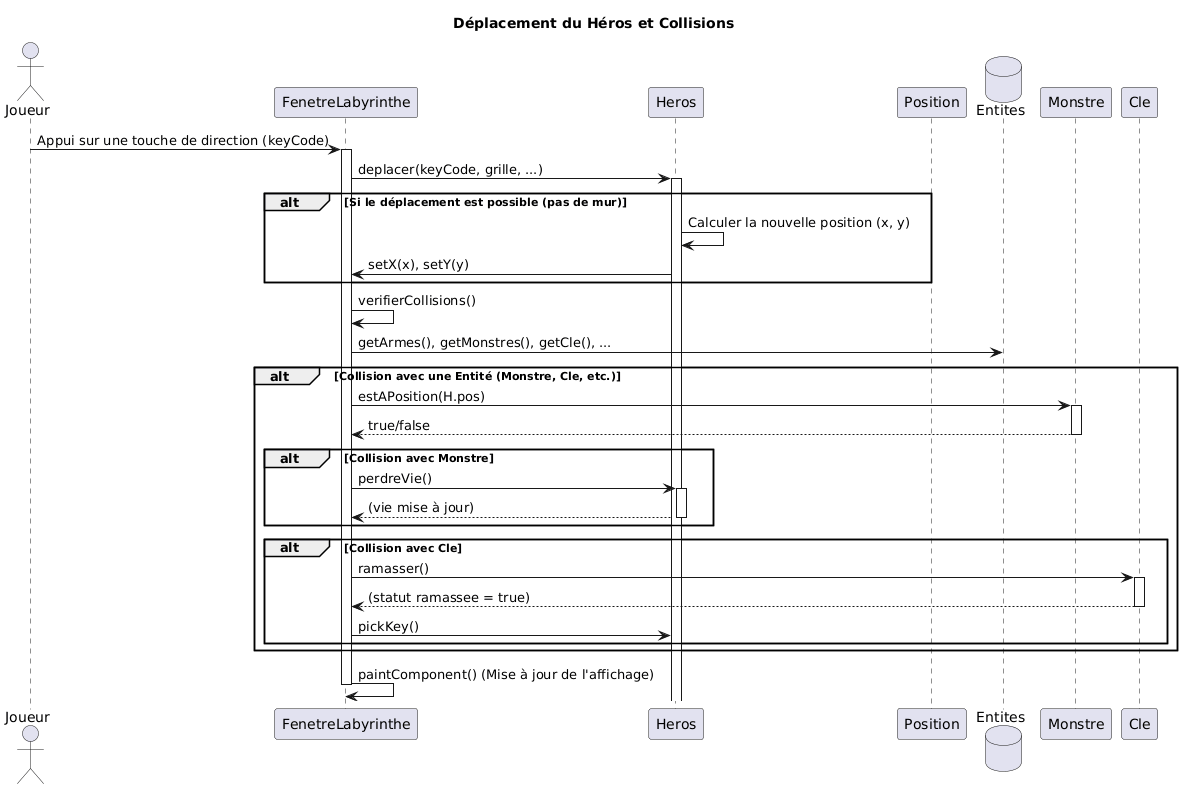

The diagram above was rendered by PlantUML. Its source (embedded in the PNG):
@startuml
title Déplacement du Héros et Collisions

actor Joueur as J

participant FenetreLabyrinthe as FL
participant Heros as H
participant Position as P
database Entites as E

J -> FL: Appui sur une touche de direction (keyCode)
activate FL
FL -> H: deplacer(keyCode, grille, ...)
activate H

alt Si le déplacement est possible (pas de mur)
    H -> H: Calculer la nouvelle position (x, y)
    H -> FL: setX(x), setY(y)
end

FL -> FL: verifierCollisions()
FL -> E: getArmes(), getMonstres(), getCle(), ...

alt Collision avec une Entité (Monstre, Cle, etc.)

    FL -> Monstre: estAPosition(H.pos)
    activate Monstre
    Monstre --> FL: true/false
    deactivate Monstre

    alt Collision avec Monstre
        FL -> H: perdreVie()
        activate H
        H --> FL: (vie mise à jour)
        deactivate H
    end

    alt Collision avec Cle
        FL -> Cle: ramasser()
        activate Cle
        Cle --> FL: (statut ramassee = true)
        deactivate Cle
        FL -> H: pickKey()
    end

end

FL -> FL: paintComponent() (Mise à jour de l'affichage)
deactivate FL
@enduml